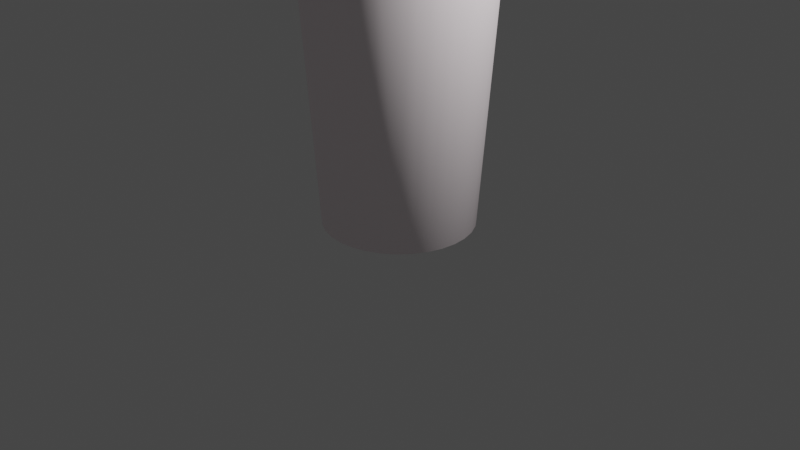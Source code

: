 # Source: glass.blend  (saved by Blender 2.92.15; exported with 4.5.12 LTS)
import bpy
from mathutils import Matrix  # noqa: F401  (used for matrix-valued properties, if any)

bpy.ops.wm.read_factory_settings(use_empty=True)
scene = bpy.context.scene
scene.name = 'Scene'

# ---- collections
col_collection = bpy.data.collections.new('Collection'); scene.collection.children.link(col_collection)

# ---- materials (node trees are filled in below, after node groups)
mat_material_003 = bpy.data.materials.new('Material.003')
mat_material_003.alpha_threshold = 0.0
mat_material_003.use_transparent_shadow = False
mat_material_003.diffuse_color = (1.0, 0.9068, 0.9348, 1.0)
mat_material_003.roughness = 0.2212
mat_material_003.line_color = (0.0, 0.0, 0.0, 1.0)

# ---- material node trees

# ---- world
world_world = bpy.data.worlds.new('World'); scene.world = world_world
world_world.use_nodes = True; world_world.node_tree.nodes.clear()
_N = world_world.node_tree.nodes; _L = world_world.node_tree.links
n0 = _N.new('ShaderNodeOutputWorld'); n0.name = 'World Output'; n0.location = (300, 300)
n1 = _N.new('ShaderNodeBackground'); n1.name = 'Background'; n1.location = (10, 300)
n1.inputs[0].default_value = (0.05088, 0.05088, 0.05088, 1.0)
_L.new(n1.outputs[0], n0.inputs[0])
n0.is_active_output = True
world_world.color = (0.05088, 0.05088, 0.05088)
world_world.use_sun_shadow = False
world_world.sun_shadow_jitter_overblur = 0.0

# ---- cameras
cam_camera = bpy.data.cameras.new('Camera')
cam_camera.clip_end = 100.0
cam_camera.ortho_scale = 7.314

# ---- lights
light_light = bpy.data.lights.new('Light', 'POINT')
light_light.transmission_factor = 0.0
light_light.energy = 1000.0
light_light.shadow_soft_size = 0.1
light_light.shadow_maximum_resolution = 0.006
light_light.use_absolute_resolution = True

# ---- meshes
me_cylinder_003 = bpy.data.meshes.new('Cylinder.003')
me_cylinder_003.from_pydata([(-3.95e-08, 1.36, 1.0), (0.2652, 1.333, 1.0), (0.1951, 0.9808, -1.0), (0.0, 1.0, -1.0), (-0.1951, 0.9808, -1.0), (-0.2652, 1.333, 1.0), (-0.03397, 1.333, 1.0), (0.03397, 1.333, 1.0), (-3.867e-08, 1.337, 1.0), (0.5203, 1.256, 1.0), (0.3827, 0.9239, -1.0), (-0.3827, 0.9239, -1.0), (-0.5203, 1.256, 1.0), (0.1496, 1.322, 1.0), (-0.2608, 1.311, 1.0), (-0.4047, 1.268, 1.0), (0.2608, 1.311, 1.0), (0.4422, 1.256, 1.0), (0.7554, 1.13, 1.0), (0.5556, 0.8315, -1.0), (-0.5556, 0.8315, -1.0), (-0.7554, 1.13, 1.0), (-0.4422, 1.256, 1.0), (0.4613, 1.25, 1.0), (0.5116, 1.235, 1.0), (0.7073, 1.13, 1.0), (0.9614, 0.9614, 1.0), (0.7071, 0.7071, -1.0), (-0.7071, 0.7071, -1.0), (-0.9614, 0.9614, 1.0), (-0.5116, 1.235, 1.0), (-0.6964, 1.136, 1.0), (0.7148, 1.126, 1.0), (0.7427, 1.112, 1.0), (0.9257, 0.9614, 1.0), (1.13, 0.7554, 1.0), (0.8315, 0.5556, -1.0), (-1.13, 0.7554, 1.0), (-0.8315, 0.5556, -1.0), (-0.7427, 1.112, 1.0), (-0.7073, 1.13, 1.0), (-0.9208, 0.9654, 1.0), (0.9295, 0.9583, 1.0), (0.9453, 0.9453, 1.0), (1.101, 0.7554, 1.0), (1.256, 0.5203, 1.0), (0.9239, 0.3827, -1.0), (-1.256, 0.5203, 1.0), (-0.9239, 0.3827, -1.0), (-0.9453, 0.9453, 1.0), (-0.9257, 0.9614, 1.0), (-1.099, 0.7585, 1.0), (1.103, 0.7527, 1.0), (1.112, 0.7427, 1.0), (1.23, 0.5203, 1.0), (1.333, 0.2652, 1.0), (0.9808, 0.1951, -1.0), (-1.333, 0.2652, 1.0), (-0.9808, 0.1951, -1.0), (-1.112, 0.7427, 1.0), (-1.101, 0.7554, 1.0), (-1.229, 0.523, 1.0), (1.232, 0.5179, 1.0), (1.235, 0.5116, 1.0), (1.31, 0.2652, 1.0), (1.36, -1.285e-09, 1.0), (1.0, 7.55e-08, -1.0), (-1.36, 1.209e-06, 1.0), (-1.0, 9.656e-07, -1.0), (-1.235, 0.5116, 1.0), (-1.23, 0.5203, 1.0), (-1.309, 0.2677, 1.0), (1.31, 0.263, 1.0), (1.311, 0.2608, 1.0), (1.337, 4.024e-09, 1.0), (1.333, -0.2652, 1.0), (0.9808, -0.1951, -1.0), (-0.9808, -0.1951, -1.0), (-1.333, -0.2652, 1.0), (-1.311, 0.2608, 1.0), (-1.31, 0.2652, 1.0), (-1.337, 0.002267, 1.0), (1.337, -0.002266, 1.0), (1.311, -0.2608, 1.0), (1.31, -0.2652, 1.0), (1.256, -0.5203, 1.0), (0.9239, -0.3827, -1.0), (-0.9239, -0.3827, -1.0), (-1.256, -0.5203, 1.0), (-1.31, -0.263, 1.0), (-1.311, -0.2608, 1.0), (-1.337, 1.194e-06, 1.0), (1.309, -0.2677, 1.0), (1.235, -0.5116, 1.0), (1.23, -0.5203, 1.0), (1.13, -0.7554, 1.0), (0.8315, -0.5556, -1.0), (-0.8315, -0.5556, -1.0), (-1.13, -0.7554, 1.0), (-1.232, -0.5179, 1.0), (-1.235, -0.5116, 1.0), (-1.31, -0.2652, 1.0), (1.229, -0.523, 1.0), (1.112, -0.7427, 1.0), (1.101, -0.7554, 1.0), (0.9614, -0.9614, 1.0), (0.7071, -0.7071, -1.0), (-0.7071, -0.7071, -1.0), (-0.9614, -0.9614, 1.0), (-1.103, -0.7527, 1.0), (-1.112, -0.7427, 1.0), (-1.23, -0.5203, 1.0), (1.099, -0.7585, 1.0), (0.9453, -0.9453, 1.0), (0.9257, -0.9614, 1.0), (0.7554, -1.13, 1.0), (0.5556, -0.8315, -1.0), (-0.7554, -1.13, 1.0), (-0.5556, -0.8315, -1.0), (-0.9295, -0.9583, 1.0), (-0.9453, -0.9453, 1.0), (-1.101, -0.7554, 1.0), (0.9208, -0.9654, 1.0), (0.7427, -1.112, 1.0), (0.7073, -1.13, 1.0), (0.5203, -1.256, 1.0), (0.3827, -0.9239, -1.0), (-0.5203, -1.256, 1.0), (-0.3827, -0.9239, -1.0), (-0.7148, -1.126, 1.0), (-0.7427, -1.112, 1.0), (-0.9257, -0.9614, 1.0), (0.6964, -1.136, 1.0), (0.5116, -1.235, 1.0), (0.4422, -1.256, 1.0), (0.2652, -1.333, 1.0), (0.1951, -0.9808, -1.0), (-0.2652, -1.333, 1.0), (-0.1951, -0.9808, -1.0), (-0.4614, -1.25, 1.0), (-0.5116, -1.235, 1.0), (-0.7073, -1.13, 1.0), (0.4047, -1.268, 1.0), (0.2608, -1.311, 1.0), (0.03397, -1.333, 1.0), (-4.825e-07, -1.36, 1.0), (-3.258e-07, -1.0, -1.0), (-0.1496, -1.322, 1.0), (-0.2608, -1.311, 1.0), (-0.4422, -1.256, 1.0), (-0.03397, -1.333, 1.0), (-4.743e-07, -1.337, 1.0), (0.0, 0.9848, -0.9576), (0.1921, 0.9659, -0.9576), (-0.1921, 0.9659, -0.9576), (0.3769, 0.9099, -0.9576), (-0.3769, 0.9099, -0.9576), (0.5471, 0.8189, -0.9576), (-0.5471, 0.8189, -0.9576), (0.6964, 0.6964, -0.9576), (-0.6964, 0.6964, -0.9576), (0.8189, 0.5471, -0.9576), (-0.8189, 0.5471, -0.9576), (0.9099, 0.3769, -0.9576), (-0.9099, 0.3769, -0.9576), (0.9659, 0.1921, -0.9576), (-0.9659, 0.1921, -0.9576), (0.9848, 7.435e-08, -0.9576), (-0.9848, 9.51e-07, -0.9576), (0.9659, -0.1921, -0.9576), (-0.9659, -0.1921, -0.9576), (0.9099, -0.3769, -0.9576), (-0.9099, -0.3769, -0.9576), (0.8189, -0.5471, -0.9576), (-0.8189, -0.5471, -0.9576), (0.6964, -0.6964, -0.9576), (-0.6964, -0.6964, -0.9576), (0.5471, -0.8189, -0.9576), (-0.5471, -0.8189, -0.9576), (0.3769, -0.9099, -0.9576), (-0.3769, -0.9099, -0.9576), (0.1921, -0.9659, -0.9576), (-0.1921, -0.9659, -0.9576), (-3.209e-07, -0.9848, -0.9576)], [], [(0, 1, 2, 3), (1, 9, 10, 2), (9, 18, 19, 10), (18, 26, 27, 19), (27, 26, 35, 36), (36, 35, 45, 46), (46, 45, 55, 56), (56, 55, 65, 66), (65, 75, 76, 66), (75, 85, 86, 76), (85, 95, 96, 86), (95, 105, 106, 96), (106, 105, 115, 116), (116, 115, 125, 126), (126, 125, 135, 136), (136, 135, 145, 146), (145, 137, 138, 146), (137, 127, 128, 138), (127, 117, 118, 128), (117, 108, 107, 118), (107, 108, 98, 97), (97, 98, 88, 87), (87, 88, 78, 77), (77, 78, 67, 68), (67, 57, 58, 68), (57, 47, 48, 58), (47, 37, 38, 48), (37, 29, 28, 38), (28, 29, 21, 20), (20, 21, 12, 11), (0, 8, 7, 1), (0, 5, 6, 8), (5, 12, 15, 14), (14, 6, 5), (1, 7, 13), (15, 12, 22), (1, 16, 17, 9), (1, 13, 16), (12, 21, 31, 30), (30, 22, 12), (23, 9, 17), (21, 40, 31), (25, 18, 9, 24), (9, 23, 24), (21, 29, 41, 39), (39, 40, 21), (32, 18, 25), (29, 50, 41), (34, 26, 18, 33), (18, 32, 33), (29, 37, 51, 49), (49, 50, 29), (42, 26, 34), (37, 60, 51), (44, 35, 26, 43), (26, 42, 43), (37, 47, 61, 59), (59, 60, 37), (52, 35, 44), (47, 70, 61), (54, 45, 35, 53), (35, 52, 53), (47, 57, 71, 69), (69, 70, 47), (62, 45, 54), (57, 80, 71), (64, 55, 45, 63), (45, 62, 63), (57, 67, 81, 79), (79, 80, 57), (72, 55, 64), (67, 91, 81), (74, 65, 55, 73), (55, 72, 73), (78, 90, 91, 67), (78, 89, 90), (82, 65, 74), (78, 101, 89), (75, 65, 82, 83), (83, 84, 75), (88, 100, 101, 78), (88, 99, 100), (92, 75, 84), (88, 111, 99), (85, 75, 92, 93), (93, 94, 85), (98, 110, 111, 88), (98, 109, 110), (102, 85, 94), (98, 121, 109), (95, 85, 102, 103), (103, 104, 95), (108, 120, 121, 98), (108, 119, 120), (112, 95, 104), (108, 131, 119), (105, 95, 112, 113), (113, 114, 105), (117, 130, 131, 108), (117, 129, 130), (122, 105, 114), (117, 141, 129), (115, 105, 122, 123), (123, 124, 115), (127, 140, 141, 117), (127, 139, 140), (132, 115, 124), (127, 149, 139), (125, 115, 132, 133), (133, 134, 125), (137, 148, 149, 127), (137, 147, 148), (142, 125, 134), (137, 150, 147), (135, 125, 142, 143), (143, 144, 135), (145, 151, 150, 137), (145, 135, 144, 151), (0, 3, 4, 5), (11, 12, 5, 4), (3, 2, 4), (2, 11, 4), (2, 10, 11), (10, 20, 11), (10, 19, 20), (19, 28, 20), (19, 27, 28), (27, 38, 28), (27, 36, 38), (36, 48, 38), (36, 46, 48), (46, 58, 48), (46, 56, 58), (56, 68, 58), (56, 66, 68), (66, 77, 68), (66, 76, 77), (76, 87, 77), (76, 86, 87), (86, 97, 87), (86, 96, 97), (96, 107, 97), (96, 106, 107), (106, 118, 107), (106, 116, 118), (116, 128, 118), (116, 126, 128), (126, 138, 128), (126, 136, 138), (136, 146, 138), (153, 16, 13, 7), (8, 152, 153, 7), (155, 23, 17, 16), (155, 24, 23), (16, 153, 155), (157, 32, 25, 155), (157, 33, 32), (25, 24, 155), (159, 42, 34, 157), (159, 43, 42), (34, 33, 157), (159, 53, 52, 44), (159, 161, 53), (44, 43, 159), (161, 163, 63, 62), (54, 53, 161, 62), (163, 165, 73, 72), (72, 64, 163), (64, 63, 163), (74, 73, 165, 167), (169, 82, 74, 167), (169, 83, 82), (171, 84, 83, 169), (171, 92, 84), (171, 93, 92), (173, 94, 93, 171), (173, 102, 94), (173, 103, 102), (175, 112, 104, 103), (103, 173, 175), (175, 113, 112), (175, 177, 122, 114), (114, 113, 175), (177, 123, 122), (177, 133, 132, 124), (124, 123, 177), (177, 179, 133), (179, 142, 134, 133), (179, 181, 143, 142), (181, 151, 144, 143), (181, 183, 151), (182, 147, 150, 151), (182, 148, 147), (151, 183, 182), (180, 140, 139, 149), (148, 182, 180, 149), (178, 129, 141, 180), (178, 130, 129), (141, 140, 180), (176, 119, 131, 178), (176, 120, 119), (131, 130, 178), (176, 109, 121, 120), (176, 174, 110, 109), (174, 172, 100, 99), (99, 111, 174), (111, 110, 174), (172, 170, 90, 89), (89, 101, 172), (101, 100, 172), (91, 90, 170, 168), (166, 81, 91, 168), (166, 79, 81), (164, 80, 79, 166), (164, 71, 80), (164, 69, 71), (162, 70, 69, 164), (162, 61, 70), (162, 59, 61), (160, 49, 51, 60), (59, 162, 160, 60), (160, 158, 41, 50), (50, 49, 160), (158, 39, 41), (158, 31, 40, 39), (158, 156, 30, 31), (8, 6, 154, 152), (6, 14, 154), (156, 14, 15, 22), (22, 30, 156), (156, 154, 14), (152, 154, 153), (153, 154, 156), (153, 156, 155), (155, 156, 158), (155, 158, 157), (157, 158, 160), (157, 160, 159), (159, 160, 162), (159, 162, 161), (161, 162, 164), (161, 164, 163), (163, 164, 166), (163, 166, 165), (165, 166, 168), (165, 168, 167), (167, 168, 170), (167, 170, 169), (169, 170, 172), (169, 172, 171), (171, 172, 174), (171, 174, 173), (173, 174, 176), (173, 176, 175), (175, 176, 178), (175, 178, 177), (177, 178, 180), (177, 180, 179), (179, 180, 182), (179, 182, 181), (181, 182, 183)])
me_cylinder_003.polygons.foreach_set('use_smooth', [True] * 261)
me_cylinder_003.materials.append(mat_material_003)
me_cylinder_003.use_remesh_preserve_volume = False
me_cylinder_003.use_remesh_preserve_attributes = False
me_cylinder_003.use_mirror_vertex_groups = False
me_cylinder_003.update()

# ---- objects
ob_light = bpy.data.objects.new('Light', light_light)
ob_camera = bpy.data.objects.new('Camera', cam_camera)
ob_cylinder = bpy.data.objects.new('Cylinder', me_cylinder_003)

# ---- transforms, parenting, visibility, modifiers, constraints
ob_light.location = (4.076, 1.005, 5.904)
ob_light.rotation_euler = (0.6503, 0.05522, 1.866)
ob_light.lock_rotations_4d = False
ob_light.empty_display_type = 'ARROWS'
ob_light.color = (0.0, 0.0, 0.0, 0.0)
ob_light.lineart.crease_threshold = 0.0
ob_camera.location = (7.359, -6.926, 4.958)
ob_camera.rotation_euler = (1.109, 0.0, 0.8149)
ob_camera.lock_rotations_4d = False
ob_camera.empty_display_type = 'ARROWS'
ob_camera.color = (0.0, 0.0, 0.0, 0.0)
ob_camera.display_type = 'WIRE'
ob_camera.lineart.crease_threshold = 0.0
ob_cylinder.location = (0.0, 0.0, 2.16)
ob_cylinder.scale = (0.7821, 0.7821, 2.156)
ob_cylinder.lineart.crease_threshold = 0.0

# ---- collection membership
col_collection.objects.link(ob_light)
col_collection.objects.link(ob_camera)
col_collection.objects.link(ob_cylinder)

# ---- scene / render settings (as saved in the file)
scene.camera = ob_camera
scene.frame_start = 1; scene.frame_end = 250; scene.frame_set(1)
scene.render.engine = 'BLENDER_EEVEE_NEXT'
scene.cycles.use_denoising = False
scene.cycles.samples = 128
scene.cycles.sampling_pattern = 'TABULATED_SOBOL'
scene.cycles.use_adaptive_sampling = False
scene.cycles.use_light_tree = False
scene.view_settings.view_transform = 'Filmic'
bpy.context.view_layer.update()

